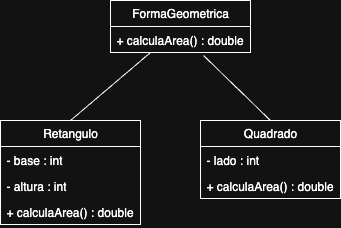

The diagram above was exported from draw.io. Its source (the exported page's mxGraphModel, read from the mxfile embedded in the PNG):
<mxGraphModel dx="982" dy="655" grid="1" gridSize="10" guides="1" tooltips="1" connect="1" arrows="1" fold="1" page="1" pageScale="1" pageWidth="827" pageHeight="1169" math="0" shadow="0">
  <root>
    <mxCell id="0" />
    <mxCell id="1" parent="0" />
    <mxCell id="VT3tHStD22VYWnvx8FUV-1" value="FormaGeometrica" style="swimlane;fontStyle=0;childLayout=stackLayout;horizontal=1;startSize=26;fillColor=none;horizontalStack=0;resizeParent=1;resizeParentMax=0;resizeLast=0;collapsible=1;marginBottom=0;whiteSpace=wrap;html=1;" vertex="1" parent="1">
      <mxGeometry x="270" y="180" width="140" height="52" as="geometry" />
    </mxCell>
    <mxCell id="VT3tHStD22VYWnvx8FUV-2" value="+ calculaArea() : double" style="text;strokeColor=none;fillColor=none;align=left;verticalAlign=top;spacingLeft=4;spacingRight=4;overflow=hidden;rotatable=0;points=[[0,0.5],[1,0.5]];portConstraint=eastwest;whiteSpace=wrap;html=1;" vertex="1" parent="VT3tHStD22VYWnvx8FUV-1">
      <mxGeometry y="26" width="140" height="26" as="geometry" />
    </mxCell>
    <mxCell id="VT3tHStD22VYWnvx8FUV-5" value="Retangulo" style="swimlane;fontStyle=0;childLayout=stackLayout;horizontal=1;startSize=26;fillColor=none;horizontalStack=0;resizeParent=1;resizeParentMax=0;resizeLast=0;collapsible=1;marginBottom=0;whiteSpace=wrap;html=1;" vertex="1" parent="1">
      <mxGeometry x="160" y="300" width="140" height="104" as="geometry" />
    </mxCell>
    <mxCell id="VT3tHStD22VYWnvx8FUV-6" value="- base : int" style="text;strokeColor=none;fillColor=none;align=left;verticalAlign=top;spacingLeft=4;spacingRight=4;overflow=hidden;rotatable=0;points=[[0,0.5],[1,0.5]];portConstraint=eastwest;whiteSpace=wrap;html=1;" vertex="1" parent="VT3tHStD22VYWnvx8FUV-5">
      <mxGeometry y="26" width="140" height="26" as="geometry" />
    </mxCell>
    <mxCell id="VT3tHStD22VYWnvx8FUV-7" value="- altura : int" style="text;strokeColor=none;fillColor=none;align=left;verticalAlign=top;spacingLeft=4;spacingRight=4;overflow=hidden;rotatable=0;points=[[0,0.5],[1,0.5]];portConstraint=eastwest;whiteSpace=wrap;html=1;" vertex="1" parent="VT3tHStD22VYWnvx8FUV-5">
      <mxGeometry y="52" width="140" height="26" as="geometry" />
    </mxCell>
    <mxCell id="VT3tHStD22VYWnvx8FUV-8" value="+ calculaArea() : double" style="text;strokeColor=none;fillColor=none;align=left;verticalAlign=top;spacingLeft=4;spacingRight=4;overflow=hidden;rotatable=0;points=[[0,0.5],[1,0.5]];portConstraint=eastwest;whiteSpace=wrap;html=1;" vertex="1" parent="VT3tHStD22VYWnvx8FUV-5">
      <mxGeometry y="78" width="140" height="26" as="geometry" />
    </mxCell>
    <mxCell id="VT3tHStD22VYWnvx8FUV-9" value="Quadrado" style="swimlane;fontStyle=0;childLayout=stackLayout;horizontal=1;startSize=26;fillColor=none;horizontalStack=0;resizeParent=1;resizeParentMax=0;resizeLast=0;collapsible=1;marginBottom=0;whiteSpace=wrap;html=1;" vertex="1" parent="1">
      <mxGeometry x="360" y="300" width="140" height="78" as="geometry" />
    </mxCell>
    <mxCell id="VT3tHStD22VYWnvx8FUV-10" value="- lado : int" style="text;strokeColor=none;fillColor=none;align=left;verticalAlign=top;spacingLeft=4;spacingRight=4;overflow=hidden;rotatable=0;points=[[0,0.5],[1,0.5]];portConstraint=eastwest;whiteSpace=wrap;html=1;" vertex="1" parent="VT3tHStD22VYWnvx8FUV-9">
      <mxGeometry y="26" width="140" height="26" as="geometry" />
    </mxCell>
    <mxCell id="VT3tHStD22VYWnvx8FUV-11" value="+ calculaArea() : double" style="text;strokeColor=none;fillColor=none;align=left;verticalAlign=top;spacingLeft=4;spacingRight=4;overflow=hidden;rotatable=0;points=[[0,0.5],[1,0.5]];portConstraint=eastwest;whiteSpace=wrap;html=1;" vertex="1" parent="VT3tHStD22VYWnvx8FUV-9">
      <mxGeometry y="52" width="140" height="26" as="geometry" />
    </mxCell>
    <mxCell id="VT3tHStD22VYWnvx8FUV-13" value="" style="endArrow=none;html=1;rounded=0;exitX=0.5;exitY=0;exitDx=0;exitDy=0;entryX=0.286;entryY=1;entryDx=0;entryDy=0;entryPerimeter=0;" edge="1" parent="1" source="VT3tHStD22VYWnvx8FUV-5" target="VT3tHStD22VYWnvx8FUV-2">
      <mxGeometry width="50" height="50" relative="1" as="geometry">
        <mxPoint x="250" y="280" as="sourcePoint" />
        <mxPoint x="230" y="230" as="targetPoint" />
      </mxGeometry>
    </mxCell>
    <mxCell id="VT3tHStD22VYWnvx8FUV-14" value="" style="endArrow=none;html=1;rounded=0;entryX=0.664;entryY=1.115;entryDx=0;entryDy=0;entryPerimeter=0;exitX=0.5;exitY=0;exitDx=0;exitDy=0;" edge="1" parent="1" source="VT3tHStD22VYWnvx8FUV-9" target="VT3tHStD22VYWnvx8FUV-2">
      <mxGeometry width="50" height="50" relative="1" as="geometry">
        <mxPoint x="340" y="354" as="sourcePoint" />
        <mxPoint x="395" y="260" as="targetPoint" />
      </mxGeometry>
    </mxCell>
  </root>
</mxGraphModel>